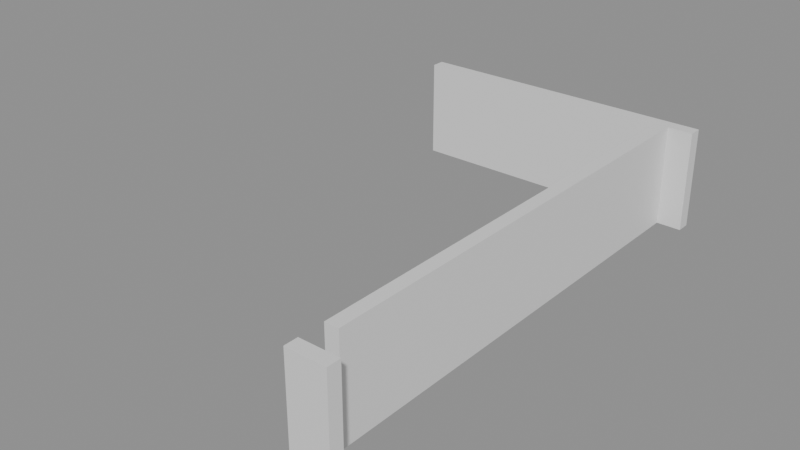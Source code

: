 # Source: building_lego.blend  (saved by Blender 5.0.119; exported with 4.5.12 LTS)
import bpy
from mathutils import Matrix  # noqa: F401  (used for matrix-valued properties, if any)

bpy.ops.wm.read_factory_settings(use_empty=True)
scene = bpy.context.scene
scene.name = 'Scene'

# ---- collections
col_01_paredes_externas = bpy.data.collections.new('01_Paredes_Externas'); scene.collection.children.link(col_01_paredes_externas)

# ---- materials (node trees are filled in below, after node groups)
mat_mat_parede_externa = bpy.data.materials.new('Mat_Parede_Externa')

# ---- material node trees
mat_mat_parede_externa.use_nodes = True; mat_mat_parede_externa.node_tree.nodes.clear()
_N = mat_mat_parede_externa.node_tree.nodes; _L = mat_mat_parede_externa.node_tree.links
n0 = _N.new('ShaderNodeBsdfPrincipled'); n0.name = 'BSDF - Pré-fundamentado'; n0.location = (-200, 100)
n1 = _N.new('ShaderNodeOutputMaterial'); n1.name = 'Saída de material'; n1.location = (200, 100)
_L.new(n0.outputs[0], n1.inputs[0])
n1.is_active_output = True

# ---- meshes
me_bloco_dungeon_wall_4575_2394_z0 = bpy.data.meshes.new('Bloco_dungeon_wall_4575_2394_z0')
me_bloco_dungeon_wall_4575_2394_z0.from_pydata([(-0.5, -0.175, -1.32), (0.5, -0.175, -1.32), (0.5, 0.175, -1.32), (-0.5, 0.175, -1.32), (-0.5, -0.175, 1.32), (0.5, -0.175, 1.32), (0.5, 0.175, 1.32), (-0.5, 0.175, 1.32)], [], [(0, 1, 2, 3), (4, 7, 6, 5), (0, 4, 5, 1), (2, 6, 7, 3), (0, 3, 7, 4), (1, 5, 6, 2)])
me_bloco_dungeon_wall_4575_2394_z0.materials.append(mat_mat_parede_externa)
me_bloco_dungeon_wall_4575_2394_z0.update()
me_bloco_dungeon_wall_4568_2407_z0 = bpy.data.meshes.new('Bloco_dungeon_wall_4568_2407_z0')
me_bloco_dungeon_wall_4568_2407_z0.from_pydata([(-0.5, -0.175, -1.32), (0.5, -0.175, -1.32), (0.5, 0.175, -1.32), (-0.5, 0.175, -1.32), (-0.5, -0.175, 1.32), (0.5, -0.175, 1.32), (0.5, 0.175, 1.32), (-0.5, 0.175, 1.32)], [], [(0, 1, 2, 3), (4, 7, 6, 5), (0, 4, 5, 1), (2, 6, 7, 3), (0, 3, 7, 4), (1, 5, 6, 2)])
me_bloco_dungeon_wall_4568_2407_z0.materials.append(mat_mat_parede_externa)
me_bloco_dungeon_wall_4568_2407_z0.update()
me_bloco_dungeon_wall_4569_2407_z0 = bpy.data.meshes.new('Bloco_dungeon_wall_4569_2407_z0')
me_bloco_dungeon_wall_4569_2407_z0.from_pydata([(-0.5, -0.175, -1.32), (0.5, -0.175, -1.32), (0.5, 0.175, -1.32), (-0.5, 0.175, -1.32), (-0.5, -0.175, 1.32), (0.5, -0.175, 1.32), (0.5, 0.175, 1.32), (-0.5, 0.175, 1.32)], [], [(0, 1, 2, 3), (4, 7, 6, 5), (0, 4, 5, 1), (2, 6, 7, 3), (0, 3, 7, 4), (1, 5, 6, 2)])
me_bloco_dungeon_wall_4569_2407_z0.materials.append(mat_mat_parede_externa)
me_bloco_dungeon_wall_4569_2407_z0.update()
me_bloco_dungeon_wall_4570_2407_z0 = bpy.data.meshes.new('Bloco_dungeon_wall_4570_2407_z0')
me_bloco_dungeon_wall_4570_2407_z0.from_pydata([(-0.5, -0.175, -1.32), (0.5, -0.175, -1.32), (0.5, 0.175, -1.32), (-0.5, 0.175, -1.32), (-0.5, -0.175, 1.32), (0.5, -0.175, 1.32), (0.5, 0.175, 1.32), (-0.5, 0.175, 1.32)], [], [(0, 1, 2, 3), (4, 7, 6, 5), (0, 4, 5, 1), (2, 6, 7, 3), (0, 3, 7, 4), (1, 5, 6, 2)])
me_bloco_dungeon_wall_4570_2407_z0.materials.append(mat_mat_parede_externa)
me_bloco_dungeon_wall_4570_2407_z0.update()
me_bloco_dungeon_wall_4571_2407_z0 = bpy.data.meshes.new('Bloco_dungeon_wall_4571_2407_z0')
me_bloco_dungeon_wall_4571_2407_z0.from_pydata([(-0.5, -0.175, -1.32), (0.5, -0.175, -1.32), (0.5, 0.175, -1.32), (-0.5, 0.175, -1.32), (-0.5, -0.175, 1.32), (0.5, -0.175, 1.32), (0.5, 0.175, 1.32), (-0.5, 0.175, 1.32)], [], [(0, 1, 2, 3), (4, 7, 6, 5), (0, 4, 5, 1), (2, 6, 7, 3), (0, 3, 7, 4), (1, 5, 6, 2)])
me_bloco_dungeon_wall_4571_2407_z0.materials.append(mat_mat_parede_externa)
me_bloco_dungeon_wall_4571_2407_z0.update()
me_bloco_dungeon_wall_4572_2407_z0 = bpy.data.meshes.new('Bloco_dungeon_wall_4572_2407_z0')
me_bloco_dungeon_wall_4572_2407_z0.from_pydata([(-0.5, -0.175, -1.32), (0.5, -0.175, -1.32), (0.5, 0.175, -1.32), (-0.5, 0.175, -1.32), (-0.5, -0.175, 1.32), (0.5, -0.175, 1.32), (0.5, 0.175, 1.32), (-0.5, 0.175, 1.32)], [], [(0, 1, 2, 3), (4, 7, 6, 5), (0, 4, 5, 1), (2, 6, 7, 3), (0, 3, 7, 4), (1, 5, 6, 2)])
me_bloco_dungeon_wall_4572_2407_z0.materials.append(mat_mat_parede_externa)
me_bloco_dungeon_wall_4572_2407_z0.update()
me_bloco_dungeon_wall_4573_2407_z0 = bpy.data.meshes.new('Bloco_dungeon_wall_4573_2407_z0')
me_bloco_dungeon_wall_4573_2407_z0.from_pydata([(-0.5, -0.175, -1.32), (0.5, -0.175, -1.32), (0.5, 0.175, -1.32), (-0.5, 0.175, -1.32), (-0.5, -0.175, 1.32), (0.5, -0.175, 1.32), (0.5, 0.175, 1.32), (-0.5, 0.175, 1.32)], [], [(0, 1, 2, 3), (4, 7, 6, 5), (0, 4, 5, 1), (2, 6, 7, 3), (0, 3, 7, 4), (1, 5, 6, 2)])
me_bloco_dungeon_wall_4573_2407_z0.materials.append(mat_mat_parede_externa)
me_bloco_dungeon_wall_4573_2407_z0.update()
me_bloco_dungeon_wall_4574_2407_z0 = bpy.data.meshes.new('Bloco_dungeon_wall_4574_2407_z0')
me_bloco_dungeon_wall_4574_2407_z0.from_pydata([(-0.5, -0.175, -1.32), (0.5, -0.175, -1.32), (0.5, 0.175, -1.32), (-0.5, 0.175, -1.32), (-0.5, -0.175, 1.32), (0.5, -0.175, 1.32), (0.5, 0.175, 1.32), (-0.5, 0.175, 1.32)], [], [(0, 1, 2, 3), (4, 7, 6, 5), (0, 4, 5, 1), (2, 6, 7, 3), (0, 3, 7, 4), (1, 5, 6, 2)])
me_bloco_dungeon_wall_4574_2407_z0.materials.append(mat_mat_parede_externa)
me_bloco_dungeon_wall_4574_2407_z0.update()
me_bloco_dungeon_wall_4575_2407_z0 = bpy.data.meshes.new('Bloco_dungeon_wall_4575_2407_z0')
me_bloco_dungeon_wall_4575_2407_z0.from_pydata([(-0.5, -0.175, -1.32), (0.5, -0.175, -1.32), (0.5, 0.175, -1.32), (-0.5, 0.175, -1.32), (-0.5, -0.175, 1.32), (0.5, -0.175, 1.32), (0.5, 0.175, 1.32), (-0.5, 0.175, 1.32)], [], [(0, 1, 2, 3), (4, 7, 6, 5), (0, 4, 5, 1), (2, 6, 7, 3), (0, 3, 7, 4), (1, 5, 6, 2)])
me_bloco_dungeon_wall_4575_2407_z0.materials.append(mat_mat_parede_externa)
me_bloco_dungeon_wall_4575_2407_z0.update()
me_bloco_dungeon_wall_4575_2395_z0 = bpy.data.meshes.new('Bloco_dungeon_wall_4575_2395_z0')
me_bloco_dungeon_wall_4575_2395_z0.from_pydata([(-0.175, -0.5, -1.32), (0.175, -0.5, -1.32), (0.175, 0.5, -1.32), (-0.175, 0.5, -1.32), (-0.175, -0.5, 1.32), (0.175, -0.5, 1.32), (0.175, 0.5, 1.32), (-0.175, 0.5, 1.32)], [], [(0, 1, 2, 3), (4, 7, 6, 5), (0, 4, 5, 1), (2, 6, 7, 3), (0, 3, 7, 4), (1, 5, 6, 2)])
me_bloco_dungeon_wall_4575_2395_z0.materials.append(mat_mat_parede_externa)
me_bloco_dungeon_wall_4575_2395_z0.update()
me_bloco_dungeon_wall_4575_2396_z0 = bpy.data.meshes.new('Bloco_dungeon_wall_4575_2396_z0')
me_bloco_dungeon_wall_4575_2396_z0.from_pydata([(-0.175, -0.5, -1.32), (0.175, -0.5, -1.32), (0.175, 0.5, -1.32), (-0.175, 0.5, -1.32), (-0.175, -0.5, 1.32), (0.175, -0.5, 1.32), (0.175, 0.5, 1.32), (-0.175, 0.5, 1.32)], [], [(0, 1, 2, 3), (4, 7, 6, 5), (0, 4, 5, 1), (2, 6, 7, 3), (0, 3, 7, 4), (1, 5, 6, 2)])
me_bloco_dungeon_wall_4575_2396_z0.materials.append(mat_mat_parede_externa)
me_bloco_dungeon_wall_4575_2396_z0.update()
me_bloco_dungeon_wall_4575_2397_z0 = bpy.data.meshes.new('Bloco_dungeon_wall_4575_2397_z0')
me_bloco_dungeon_wall_4575_2397_z0.from_pydata([(-0.175, -0.5, -1.32), (0.175, -0.5, -1.32), (0.175, 0.5, -1.32), (-0.175, 0.5, -1.32), (-0.175, -0.5, 1.32), (0.175, -0.5, 1.32), (0.175, 0.5, 1.32), (-0.175, 0.5, 1.32)], [], [(0, 1, 2, 3), (4, 7, 6, 5), (0, 4, 5, 1), (2, 6, 7, 3), (0, 3, 7, 4), (1, 5, 6, 2)])
me_bloco_dungeon_wall_4575_2397_z0.materials.append(mat_mat_parede_externa)
me_bloco_dungeon_wall_4575_2397_z0.update()
me_bloco_dungeon_wall_4575_2398_z0 = bpy.data.meshes.new('Bloco_dungeon_wall_4575_2398_z0')
me_bloco_dungeon_wall_4575_2398_z0.from_pydata([(-0.175, -0.5, -1.32), (0.175, -0.5, -1.32), (0.175, 0.5, -1.32), (-0.175, 0.5, -1.32), (-0.175, -0.5, 1.32), (0.175, -0.5, 1.32), (0.175, 0.5, 1.32), (-0.175, 0.5, 1.32)], [], [(0, 1, 2, 3), (4, 7, 6, 5), (0, 4, 5, 1), (2, 6, 7, 3), (0, 3, 7, 4), (1, 5, 6, 2)])
me_bloco_dungeon_wall_4575_2398_z0.materials.append(mat_mat_parede_externa)
me_bloco_dungeon_wall_4575_2398_z0.update()
me_bloco_dungeon_wall_4575_2399_z0 = bpy.data.meshes.new('Bloco_dungeon_wall_4575_2399_z0')
me_bloco_dungeon_wall_4575_2399_z0.from_pydata([(-0.175, -0.5, -1.32), (0.175, -0.5, -1.32), (0.175, 0.5, -1.32), (-0.175, 0.5, -1.32), (-0.175, -0.5, 1.32), (0.175, -0.5, 1.32), (0.175, 0.5, 1.32), (-0.175, 0.5, 1.32)], [], [(0, 1, 2, 3), (4, 7, 6, 5), (0, 4, 5, 1), (2, 6, 7, 3), (0, 3, 7, 4), (1, 5, 6, 2)])
me_bloco_dungeon_wall_4575_2399_z0.materials.append(mat_mat_parede_externa)
me_bloco_dungeon_wall_4575_2399_z0.update()
me_bloco_dungeon_wall_4575_2400_z0 = bpy.data.meshes.new('Bloco_dungeon_wall_4575_2400_z0')
me_bloco_dungeon_wall_4575_2400_z0.from_pydata([(-0.175, -0.5, -1.32), (0.175, -0.5, -1.32), (0.175, 0.5, -1.32), (-0.175, 0.5, -1.32), (-0.175, -0.5, 1.32), (0.175, -0.5, 1.32), (0.175, 0.5, 1.32), (-0.175, 0.5, 1.32)], [], [(0, 1, 2, 3), (4, 7, 6, 5), (0, 4, 5, 1), (2, 6, 7, 3), (0, 3, 7, 4), (1, 5, 6, 2)])
me_bloco_dungeon_wall_4575_2400_z0.materials.append(mat_mat_parede_externa)
me_bloco_dungeon_wall_4575_2400_z0.update()
me_bloco_dungeon_wall_4575_2401_z0 = bpy.data.meshes.new('Bloco_dungeon_wall_4575_2401_z0')
me_bloco_dungeon_wall_4575_2401_z0.from_pydata([(-0.175, -0.5, -1.32), (0.175, -0.5, -1.32), (0.175, 0.5, -1.32), (-0.175, 0.5, -1.32), (-0.175, -0.5, 1.32), (0.175, -0.5, 1.32), (0.175, 0.5, 1.32), (-0.175, 0.5, 1.32)], [], [(0, 1, 2, 3), (4, 7, 6, 5), (0, 4, 5, 1), (2, 6, 7, 3), (0, 3, 7, 4), (1, 5, 6, 2)])
me_bloco_dungeon_wall_4575_2401_z0.materials.append(mat_mat_parede_externa)
me_bloco_dungeon_wall_4575_2401_z0.update()
me_bloco_dungeon_wall_4575_2402_z0 = bpy.data.meshes.new('Bloco_dungeon_wall_4575_2402_z0')
me_bloco_dungeon_wall_4575_2402_z0.from_pydata([(-0.175, -0.5, -1.32), (0.175, -0.5, -1.32), (0.175, 0.5, -1.32), (-0.175, 0.5, -1.32), (-0.175, -0.5, 1.32), (0.175, -0.5, 1.32), (0.175, 0.5, 1.32), (-0.175, 0.5, 1.32)], [], [(0, 1, 2, 3), (4, 7, 6, 5), (0, 4, 5, 1), (2, 6, 7, 3), (0, 3, 7, 4), (1, 5, 6, 2)])
me_bloco_dungeon_wall_4575_2402_z0.materials.append(mat_mat_parede_externa)
me_bloco_dungeon_wall_4575_2402_z0.update()
me_bloco_dungeon_wall_4575_2403_z0 = bpy.data.meshes.new('Bloco_dungeon_wall_4575_2403_z0')
me_bloco_dungeon_wall_4575_2403_z0.from_pydata([(-0.175, -0.5, -1.32), (0.175, -0.5, -1.32), (0.175, 0.5, -1.32), (-0.175, 0.5, -1.32), (-0.175, -0.5, 1.32), (0.175, -0.5, 1.32), (0.175, 0.5, 1.32), (-0.175, 0.5, 1.32)], [], [(0, 1, 2, 3), (4, 7, 6, 5), (0, 4, 5, 1), (2, 6, 7, 3), (0, 3, 7, 4), (1, 5, 6, 2)])
me_bloco_dungeon_wall_4575_2403_z0.materials.append(mat_mat_parede_externa)
me_bloco_dungeon_wall_4575_2403_z0.update()
me_bloco_dungeon_wall_4575_2404_z0 = bpy.data.meshes.new('Bloco_dungeon_wall_4575_2404_z0')
me_bloco_dungeon_wall_4575_2404_z0.from_pydata([(-0.175, -0.5, -1.32), (0.175, -0.5, -1.32), (0.175, 0.5, -1.32), (-0.175, 0.5, -1.32), (-0.175, -0.5, 1.32), (0.175, -0.5, 1.32), (0.175, 0.5, 1.32), (-0.175, 0.5, 1.32)], [], [(0, 1, 2, 3), (4, 7, 6, 5), (0, 4, 5, 1), (2, 6, 7, 3), (0, 3, 7, 4), (1, 5, 6, 2)])
me_bloco_dungeon_wall_4575_2404_z0.materials.append(mat_mat_parede_externa)
me_bloco_dungeon_wall_4575_2404_z0.update()
me_bloco_dungeon_wall_4575_2405_z0 = bpy.data.meshes.new('Bloco_dungeon_wall_4575_2405_z0')
me_bloco_dungeon_wall_4575_2405_z0.from_pydata([(-0.175, -0.5, -1.32), (0.175, -0.5, -1.32), (0.175, 0.5, -1.32), (-0.175, 0.5, -1.32), (-0.175, -0.5, 1.32), (0.175, -0.5, 1.32), (0.175, 0.5, 1.32), (-0.175, 0.5, 1.32)], [], [(0, 1, 2, 3), (4, 7, 6, 5), (0, 4, 5, 1), (2, 6, 7, 3), (0, 3, 7, 4), (1, 5, 6, 2)])
me_bloco_dungeon_wall_4575_2405_z0.materials.append(mat_mat_parede_externa)
me_bloco_dungeon_wall_4575_2405_z0.update()
me_bloco_dungeon_wall_4575_2406_z0 = bpy.data.meshes.new('Bloco_dungeon_wall_4575_2406_z0')
me_bloco_dungeon_wall_4575_2406_z0.from_pydata([(-0.175, -0.5, -1.32), (0.175, -0.5, -1.32), (0.175, 0.5, -1.32), (-0.175, 0.5, -1.32), (-0.175, -0.5, 1.32), (0.175, -0.5, 1.32), (0.175, 0.5, 1.32), (-0.175, 0.5, 1.32)], [], [(0, 1, 2, 3), (4, 7, 6, 5), (0, 4, 5, 1), (2, 6, 7, 3), (0, 3, 7, 4), (1, 5, 6, 2)])
me_bloco_dungeon_wall_4575_2406_z0.materials.append(mat_mat_parede_externa)
me_bloco_dungeon_wall_4575_2406_z0.update()

# ---- objects
ob_parede_externa_norte_y2394_x4575_4575 = bpy.data.objects.new('Parede_Externa_Norte_Y2394_X4575_4575', None)
ob_bloco_dungeon_wall_4575_2394_z0 = bpy.data.objects.new('Bloco_dungeon_wall_4575_2394_z0', me_bloco_dungeon_wall_4575_2394_z0)
ob_parede_externa_sul_y2407_x4568_4575 = bpy.data.objects.new('Parede_Externa_Sul_Y2407_X4568_4575', None)
ob_bloco_dungeon_wall_4568_2407_z0 = bpy.data.objects.new('Bloco_dungeon_wall_4568_2407_z0', me_bloco_dungeon_wall_4568_2407_z0)
ob_bloco_dungeon_wall_4569_2407_z0 = bpy.data.objects.new('Bloco_dungeon_wall_4569_2407_z0', me_bloco_dungeon_wall_4569_2407_z0)
ob_bloco_dungeon_wall_4570_2407_z0 = bpy.data.objects.new('Bloco_dungeon_wall_4570_2407_z0', me_bloco_dungeon_wall_4570_2407_z0)
ob_bloco_dungeon_wall_4571_2407_z0 = bpy.data.objects.new('Bloco_dungeon_wall_4571_2407_z0', me_bloco_dungeon_wall_4571_2407_z0)
ob_bloco_dungeon_wall_4572_2407_z0 = bpy.data.objects.new('Bloco_dungeon_wall_4572_2407_z0', me_bloco_dungeon_wall_4572_2407_z0)
ob_bloco_dungeon_wall_4573_2407_z0 = bpy.data.objects.new('Bloco_dungeon_wall_4573_2407_z0', me_bloco_dungeon_wall_4573_2407_z0)
ob_bloco_dungeon_wall_4574_2407_z0 = bpy.data.objects.new('Bloco_dungeon_wall_4574_2407_z0', me_bloco_dungeon_wall_4574_2407_z0)
ob_bloco_dungeon_wall_4575_2407_z0 = bpy.data.objects.new('Bloco_dungeon_wall_4575_2407_z0', me_bloco_dungeon_wall_4575_2407_z0)
ob_parede_externa_leste_x4575_y2395_2406 = bpy.data.objects.new('Parede_Externa_Leste_X4575_Y2395_2406', None)
ob_bloco_dungeon_wall_4575_2395_z0 = bpy.data.objects.new('Bloco_dungeon_wall_4575_2395_z0', me_bloco_dungeon_wall_4575_2395_z0)
ob_bloco_dungeon_wall_4575_2396_z0 = bpy.data.objects.new('Bloco_dungeon_wall_4575_2396_z0', me_bloco_dungeon_wall_4575_2396_z0)
ob_bloco_dungeon_wall_4575_2397_z0 = bpy.data.objects.new('Bloco_dungeon_wall_4575_2397_z0', me_bloco_dungeon_wall_4575_2397_z0)
ob_bloco_dungeon_wall_4575_2398_z0 = bpy.data.objects.new('Bloco_dungeon_wall_4575_2398_z0', me_bloco_dungeon_wall_4575_2398_z0)
ob_bloco_dungeon_wall_4575_2399_z0 = bpy.data.objects.new('Bloco_dungeon_wall_4575_2399_z0', me_bloco_dungeon_wall_4575_2399_z0)
ob_bloco_dungeon_wall_4575_2400_z0 = bpy.data.objects.new('Bloco_dungeon_wall_4575_2400_z0', me_bloco_dungeon_wall_4575_2400_z0)
ob_bloco_dungeon_wall_4575_2401_z0 = bpy.data.objects.new('Bloco_dungeon_wall_4575_2401_z0', me_bloco_dungeon_wall_4575_2401_z0)
ob_bloco_dungeon_wall_4575_2402_z0 = bpy.data.objects.new('Bloco_dungeon_wall_4575_2402_z0', me_bloco_dungeon_wall_4575_2402_z0)
ob_bloco_dungeon_wall_4575_2403_z0 = bpy.data.objects.new('Bloco_dungeon_wall_4575_2403_z0', me_bloco_dungeon_wall_4575_2403_z0)
ob_bloco_dungeon_wall_4575_2404_z0 = bpy.data.objects.new('Bloco_dungeon_wall_4575_2404_z0', me_bloco_dungeon_wall_4575_2404_z0)
ob_bloco_dungeon_wall_4575_2405_z0 = bpy.data.objects.new('Bloco_dungeon_wall_4575_2405_z0', me_bloco_dungeon_wall_4575_2405_z0)
ob_bloco_dungeon_wall_4575_2406_z0 = bpy.data.objects.new('Bloco_dungeon_wall_4575_2406_z0', me_bloco_dungeon_wall_4575_2406_z0)

# ---- transforms, parenting, visibility, modifiers, constraints
ob_parede_externa_norte_y2394_x4575_4575.location = (3.5, -6.5, 0.0)
ob_parede_externa_norte_y2394_x4575_4575.empty_display_type = 'CUBE'
ob_bloco_dungeon_wall_4575_2394_z0.parent = ob_parede_externa_norte_y2394_x4575_4575
ob_bloco_dungeon_wall_4575_2394_z0.matrix_parent_inverse = Matrix(((1.0, -0.0, 0.0, -3.5), (-0.0, 1.0, -0.0, 6.5), (0.0, -0.0, 1.0, -0.0), (-0.0, 0.0, -0.0, 1.0)))
ob_bloco_dungeon_wall_4575_2394_z0.location = (3.5, -6.825, 1.32)
ob_parede_externa_sul_y2407_x4568_4575.location = (0.0, 6.5, 0.0)
ob_parede_externa_sul_y2407_x4568_4575.empty_display_type = 'CUBE'
ob_bloco_dungeon_wall_4568_2407_z0.parent = ob_parede_externa_sul_y2407_x4568_4575
ob_bloco_dungeon_wall_4568_2407_z0.matrix_parent_inverse = Matrix(((1.0, -0.0, 0.0, -0.0), (-0.0, 1.0, -0.0, -6.5), (0.0, -0.0, 1.0, -0.0), (-0.0, 0.0, -0.0, 1.0)))
ob_bloco_dungeon_wall_4568_2407_z0.location = (-3.5, 6.175, 1.32)
ob_bloco_dungeon_wall_4569_2407_z0.parent = ob_parede_externa_sul_y2407_x4568_4575
ob_bloco_dungeon_wall_4569_2407_z0.matrix_parent_inverse = Matrix(((1.0, -0.0, 0.0, -0.0), (-0.0, 1.0, -0.0, -6.5), (0.0, -0.0, 1.0, -0.0), (-0.0, 0.0, -0.0, 1.0)))
ob_bloco_dungeon_wall_4569_2407_z0.location = (-2.5, 6.175, 1.32)
ob_bloco_dungeon_wall_4570_2407_z0.parent = ob_parede_externa_sul_y2407_x4568_4575
ob_bloco_dungeon_wall_4570_2407_z0.matrix_parent_inverse = Matrix(((1.0, -0.0, 0.0, -0.0), (-0.0, 1.0, -0.0, -6.5), (0.0, -0.0, 1.0, -0.0), (-0.0, 0.0, -0.0, 1.0)))
ob_bloco_dungeon_wall_4570_2407_z0.location = (-1.5, 6.175, 1.32)
ob_bloco_dungeon_wall_4571_2407_z0.parent = ob_parede_externa_sul_y2407_x4568_4575
ob_bloco_dungeon_wall_4571_2407_z0.matrix_parent_inverse = Matrix(((1.0, -0.0, 0.0, -0.0), (-0.0, 1.0, -0.0, -6.5), (0.0, -0.0, 1.0, -0.0), (-0.0, 0.0, -0.0, 1.0)))
ob_bloco_dungeon_wall_4571_2407_z0.location = (-0.5, 6.175, 1.32)
ob_bloco_dungeon_wall_4572_2407_z0.parent = ob_parede_externa_sul_y2407_x4568_4575
ob_bloco_dungeon_wall_4572_2407_z0.matrix_parent_inverse = Matrix(((1.0, -0.0, 0.0, -0.0), (-0.0, 1.0, -0.0, -6.5), (0.0, -0.0, 1.0, -0.0), (-0.0, 0.0, -0.0, 1.0)))
ob_bloco_dungeon_wall_4572_2407_z0.location = (0.5, 6.175, 1.32)
ob_bloco_dungeon_wall_4573_2407_z0.parent = ob_parede_externa_sul_y2407_x4568_4575
ob_bloco_dungeon_wall_4573_2407_z0.matrix_parent_inverse = Matrix(((1.0, -0.0, 0.0, -0.0), (-0.0, 1.0, -0.0, -6.5), (0.0, -0.0, 1.0, -0.0), (-0.0, 0.0, -0.0, 1.0)))
ob_bloco_dungeon_wall_4573_2407_z0.location = (1.5, 6.175, 1.32)
ob_bloco_dungeon_wall_4574_2407_z0.parent = ob_parede_externa_sul_y2407_x4568_4575
ob_bloco_dungeon_wall_4574_2407_z0.matrix_parent_inverse = Matrix(((1.0, -0.0, 0.0, -0.0), (-0.0, 1.0, -0.0, -6.5), (0.0, -0.0, 1.0, -0.0), (-0.0, 0.0, -0.0, 1.0)))
ob_bloco_dungeon_wall_4574_2407_z0.location = (2.5, 6.175, 1.32)
ob_bloco_dungeon_wall_4575_2407_z0.parent = ob_parede_externa_sul_y2407_x4568_4575
ob_bloco_dungeon_wall_4575_2407_z0.matrix_parent_inverse = Matrix(((1.0, -0.0, 0.0, -0.0), (-0.0, 1.0, -0.0, -6.5), (0.0, -0.0, 1.0, -0.0), (-0.0, 0.0, -0.0, 1.0)))
ob_bloco_dungeon_wall_4575_2407_z0.location = (3.5, 6.175, 1.32)
ob_parede_externa_leste_x4575_y2395_2406.location = (3.5, 0.0, 0.0)
ob_parede_externa_leste_x4575_y2395_2406.empty_display_type = 'CUBE'
ob_bloco_dungeon_wall_4575_2395_z0.parent = ob_parede_externa_leste_x4575_y2395_2406
ob_bloco_dungeon_wall_4575_2395_z0.matrix_parent_inverse = Matrix(((1.0, -0.0, 0.0, -3.5), (-0.0, 1.0, -0.0, 0.0), (0.0, -0.0, 1.0, -0.0), (-0.0, 0.0, -0.0, 1.0)))
ob_bloco_dungeon_wall_4575_2395_z0.location = (3.175, -5.5, 1.32)
ob_bloco_dungeon_wall_4575_2396_z0.parent = ob_parede_externa_leste_x4575_y2395_2406
ob_bloco_dungeon_wall_4575_2396_z0.matrix_parent_inverse = Matrix(((1.0, -0.0, 0.0, -3.5), (-0.0, 1.0, -0.0, 0.0), (0.0, -0.0, 1.0, -0.0), (-0.0, 0.0, -0.0, 1.0)))
ob_bloco_dungeon_wall_4575_2396_z0.location = (3.175, -4.5, 1.32)
ob_bloco_dungeon_wall_4575_2397_z0.parent = ob_parede_externa_leste_x4575_y2395_2406
ob_bloco_dungeon_wall_4575_2397_z0.matrix_parent_inverse = Matrix(((1.0, -0.0, 0.0, -3.5), (-0.0, 1.0, -0.0, 0.0), (0.0, -0.0, 1.0, -0.0), (-0.0, 0.0, -0.0, 1.0)))
ob_bloco_dungeon_wall_4575_2397_z0.location = (3.175, -3.5, 1.32)
ob_bloco_dungeon_wall_4575_2398_z0.parent = ob_parede_externa_leste_x4575_y2395_2406
ob_bloco_dungeon_wall_4575_2398_z0.matrix_parent_inverse = Matrix(((1.0, -0.0, 0.0, -3.5), (-0.0, 1.0, -0.0, 0.0), (0.0, -0.0, 1.0, -0.0), (-0.0, 0.0, -0.0, 1.0)))
ob_bloco_dungeon_wall_4575_2398_z0.location = (3.175, -2.5, 1.32)
ob_bloco_dungeon_wall_4575_2399_z0.parent = ob_parede_externa_leste_x4575_y2395_2406
ob_bloco_dungeon_wall_4575_2399_z0.matrix_parent_inverse = Matrix(((1.0, -0.0, 0.0, -3.5), (-0.0, 1.0, -0.0, 0.0), (0.0, -0.0, 1.0, -0.0), (-0.0, 0.0, -0.0, 1.0)))
ob_bloco_dungeon_wall_4575_2399_z0.location = (3.175, -1.5, 1.32)
ob_bloco_dungeon_wall_4575_2400_z0.parent = ob_parede_externa_leste_x4575_y2395_2406
ob_bloco_dungeon_wall_4575_2400_z0.matrix_parent_inverse = Matrix(((1.0, -0.0, 0.0, -3.5), (-0.0, 1.0, -0.0, 0.0), (0.0, -0.0, 1.0, -0.0), (-0.0, 0.0, -0.0, 1.0)))
ob_bloco_dungeon_wall_4575_2400_z0.location = (3.175, -0.5, 1.32)
ob_bloco_dungeon_wall_4575_2401_z0.parent = ob_parede_externa_leste_x4575_y2395_2406
ob_bloco_dungeon_wall_4575_2401_z0.matrix_parent_inverse = Matrix(((1.0, -0.0, 0.0, -3.5), (-0.0, 1.0, -0.0, 0.0), (0.0, -0.0, 1.0, -0.0), (-0.0, 0.0, -0.0, 1.0)))
ob_bloco_dungeon_wall_4575_2401_z0.location = (3.175, 0.5, 1.32)
ob_bloco_dungeon_wall_4575_2402_z0.parent = ob_parede_externa_leste_x4575_y2395_2406
ob_bloco_dungeon_wall_4575_2402_z0.matrix_parent_inverse = Matrix(((1.0, -0.0, 0.0, -3.5), (-0.0, 1.0, -0.0, 0.0), (0.0, -0.0, 1.0, -0.0), (-0.0, 0.0, -0.0, 1.0)))
ob_bloco_dungeon_wall_4575_2402_z0.location = (3.175, 1.5, 1.32)
ob_bloco_dungeon_wall_4575_2403_z0.parent = ob_parede_externa_leste_x4575_y2395_2406
ob_bloco_dungeon_wall_4575_2403_z0.matrix_parent_inverse = Matrix(((1.0, -0.0, 0.0, -3.5), (-0.0, 1.0, -0.0, 0.0), (0.0, -0.0, 1.0, -0.0), (-0.0, 0.0, -0.0, 1.0)))
ob_bloco_dungeon_wall_4575_2403_z0.location = (3.175, 2.5, 1.32)
ob_bloco_dungeon_wall_4575_2404_z0.parent = ob_parede_externa_leste_x4575_y2395_2406
ob_bloco_dungeon_wall_4575_2404_z0.matrix_parent_inverse = Matrix(((1.0, -0.0, 0.0, -3.5), (-0.0, 1.0, -0.0, 0.0), (0.0, -0.0, 1.0, -0.0), (-0.0, 0.0, -0.0, 1.0)))
ob_bloco_dungeon_wall_4575_2404_z0.location = (3.175, 3.5, 1.32)
ob_bloco_dungeon_wall_4575_2405_z0.parent = ob_parede_externa_leste_x4575_y2395_2406
ob_bloco_dungeon_wall_4575_2405_z0.matrix_parent_inverse = Matrix(((1.0, -0.0, 0.0, -3.5), (-0.0, 1.0, -0.0, 0.0), (0.0, -0.0, 1.0, -0.0), (-0.0, 0.0, -0.0, 1.0)))
ob_bloco_dungeon_wall_4575_2405_z0.location = (3.175, 4.5, 1.32)
ob_bloco_dungeon_wall_4575_2406_z0.parent = ob_parede_externa_leste_x4575_y2395_2406
ob_bloco_dungeon_wall_4575_2406_z0.matrix_parent_inverse = Matrix(((1.0, -0.0, 0.0, -3.5), (-0.0, 1.0, -0.0, 0.0), (0.0, -0.0, 1.0, -0.0), (-0.0, 0.0, -0.0, 1.0)))
ob_bloco_dungeon_wall_4575_2406_z0.location = (3.175, 5.5, 1.32)

# ---- collection membership
col_01_paredes_externas.objects.link(ob_parede_externa_norte_y2394_x4575_4575)
col_01_paredes_externas.objects.link(ob_bloco_dungeon_wall_4575_2394_z0)
col_01_paredes_externas.objects.link(ob_parede_externa_sul_y2407_x4568_4575)
col_01_paredes_externas.objects.link(ob_bloco_dungeon_wall_4568_2407_z0)
col_01_paredes_externas.objects.link(ob_bloco_dungeon_wall_4569_2407_z0)
col_01_paredes_externas.objects.link(ob_bloco_dungeon_wall_4570_2407_z0)
col_01_paredes_externas.objects.link(ob_bloco_dungeon_wall_4571_2407_z0)
col_01_paredes_externas.objects.link(ob_bloco_dungeon_wall_4572_2407_z0)
col_01_paredes_externas.objects.link(ob_bloco_dungeon_wall_4573_2407_z0)
col_01_paredes_externas.objects.link(ob_bloco_dungeon_wall_4574_2407_z0)
col_01_paredes_externas.objects.link(ob_bloco_dungeon_wall_4575_2407_z0)
col_01_paredes_externas.objects.link(ob_parede_externa_leste_x4575_y2395_2406)
col_01_paredes_externas.objects.link(ob_bloco_dungeon_wall_4575_2395_z0)
col_01_paredes_externas.objects.link(ob_bloco_dungeon_wall_4575_2396_z0)
col_01_paredes_externas.objects.link(ob_bloco_dungeon_wall_4575_2397_z0)
col_01_paredes_externas.objects.link(ob_bloco_dungeon_wall_4575_2398_z0)
col_01_paredes_externas.objects.link(ob_bloco_dungeon_wall_4575_2399_z0)
col_01_paredes_externas.objects.link(ob_bloco_dungeon_wall_4575_2400_z0)
col_01_paredes_externas.objects.link(ob_bloco_dungeon_wall_4575_2401_z0)
col_01_paredes_externas.objects.link(ob_bloco_dungeon_wall_4575_2402_z0)
col_01_paredes_externas.objects.link(ob_bloco_dungeon_wall_4575_2403_z0)
col_01_paredes_externas.objects.link(ob_bloco_dungeon_wall_4575_2404_z0)
col_01_paredes_externas.objects.link(ob_bloco_dungeon_wall_4575_2405_z0)
col_01_paredes_externas.objects.link(ob_bloco_dungeon_wall_4575_2406_z0)

# ---- scene / render settings (as saved in the file)
scene.frame_start = 1; scene.frame_end = 250; scene.frame_set(1)
scene.render.engine = 'BLENDER_EEVEE_NEXT'
scene.render.bake_bias = 0.0
scene.render.bake_samples = 0
scene.cycles.sampling_pattern = 'TABULATED_SOBOL'
scene.eevee.use_volume_custom_range = False
bpy.context.view_layer.update()

# ---- added for rendering (the .blend has no active camera and no usable light): camera, sun + grey world if the file has none
cam_auto = bpy.data.cameras.new('AutoCamera')
cam_auto.lens = 50.0
cam_auto.sensor_width = 36.0
cam_auto.clip_end = 1000.0
ob_auto_camera = bpy.data.objects.new('AutoCamera', cam_auto)
scene.collection.objects.link(ob_auto_camera)
ob_auto_camera.location = (14.6054, -17.8515, 13.0043)
ob_auto_camera.rotation_euler = (1.09748, -7.21219e-08, 0.694738)
scene.camera = ob_auto_camera
light_auto_sun = bpy.data.lights.new('AutoSun', 'SUN')
light_auto_sun.energy = 3.0
light_auto_sun.angle = 0.0523599
ob_auto_sun = bpy.data.objects.new('AutoSun', light_auto_sun)
scene.collection.objects.link(ob_auto_sun)
ob_auto_sun.rotation_euler = (0.872665, 0.174533, 0.523599)
if scene.world is None:
    world_auto = bpy.data.worlds.new('AutoWorld')
    world_auto.color = (0.3, 0.3, 0.3)
    scene.world = world_auto
bpy.context.view_layer.update()
